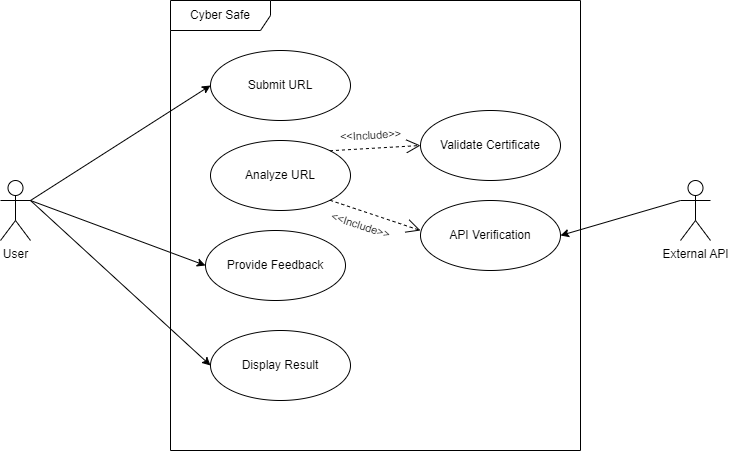

The diagram above was exported from draw.io. Its source (the exported page's mxGraphModel, read from the mxfile embedded in the PNG):
<mxGraphModel dx="1050" dy="603" grid="1" gridSize="10" guides="1" tooltips="1" connect="1" arrows="1" fold="1" page="1" pageScale="1" pageWidth="850" pageHeight="1100" math="0" shadow="0">
  <root>
    <mxCell id="0" />
    <mxCell id="1" parent="0" />
    <mxCell id="2BDtChj3m8_94jEbT4e8-1" value="User" style="shape=umlActor;verticalLabelPosition=bottom;verticalAlign=top;html=1;outlineConnect=0;" vertex="1" parent="1">
      <mxGeometry x="80" y="260" width="30" height="60" as="geometry" />
    </mxCell>
    <mxCell id="2BDtChj3m8_94jEbT4e8-2" value="Cyber Safe" style="shape=umlFrame;whiteSpace=wrap;html=1;pointerEvents=0;width=100;height=30;" vertex="1" parent="1">
      <mxGeometry x="250" y="80" width="410" height="450" as="geometry" />
    </mxCell>
    <mxCell id="2BDtChj3m8_94jEbT4e8-3" value="Submit URL" style="ellipse;whiteSpace=wrap;html=1;" vertex="1" parent="1">
      <mxGeometry x="290" y="130" width="140" height="70" as="geometry" />
    </mxCell>
    <mxCell id="2BDtChj3m8_94jEbT4e8-4" value="Analyze URL" style="ellipse;whiteSpace=wrap;html=1;" vertex="1" parent="1">
      <mxGeometry x="290" y="220" width="140" height="70" as="geometry" />
    </mxCell>
    <mxCell id="2BDtChj3m8_94jEbT4e8-5" value="Display Result" style="ellipse;whiteSpace=wrap;html=1;" vertex="1" parent="1">
      <mxGeometry x="290" y="410" width="140" height="70" as="geometry" />
    </mxCell>
    <mxCell id="2BDtChj3m8_94jEbT4e8-7" value="Validate Certificate" style="ellipse;whiteSpace=wrap;html=1;" vertex="1" parent="1">
      <mxGeometry x="500" y="190" width="140" height="70" as="geometry" />
    </mxCell>
    <mxCell id="2BDtChj3m8_94jEbT4e8-8" value="API Verification" style="ellipse;whiteSpace=wrap;html=1;" vertex="1" parent="1">
      <mxGeometry x="500" y="280" width="140" height="70" as="geometry" />
    </mxCell>
    <mxCell id="2BDtChj3m8_94jEbT4e8-9" value="Provide Feedback" style="ellipse;whiteSpace=wrap;html=1;" vertex="1" parent="1">
      <mxGeometry x="285" y="310" width="140" height="70" as="geometry" />
    </mxCell>
    <mxCell id="2BDtChj3m8_94jEbT4e8-10" value="External API" style="shape=umlActor;verticalLabelPosition=bottom;verticalAlign=top;html=1;" vertex="1" parent="1">
      <mxGeometry x="760" y="260" width="30" height="60" as="geometry" />
    </mxCell>
    <mxCell id="2BDtChj3m8_94jEbT4e8-15" value="" style="endArrow=open;endSize=12;dashed=1;html=1;rounded=0;entryX=0;entryY=0.5;entryDx=0;entryDy=0;exitX=1;exitY=0;exitDx=0;exitDy=0;" edge="1" parent="1" source="2BDtChj3m8_94jEbT4e8-4" target="2BDtChj3m8_94jEbT4e8-7">
      <mxGeometry x="0.0038" y="-48" width="160" relative="1" as="geometry">
        <mxPoint x="450" y="400" as="sourcePoint" />
        <mxPoint x="460" y="400" as="targetPoint" />
        <mxPoint as="offset" />
      </mxGeometry>
    </mxCell>
    <mxCell id="2BDtChj3m8_94jEbT4e8-16" value="" style="endArrow=open;endSize=12;dashed=1;html=1;rounded=0;exitX=1;exitY=1;exitDx=0;exitDy=0;" edge="1" parent="1" source="2BDtChj3m8_94jEbT4e8-4">
      <mxGeometry x="0.3684" y="-47" width="160" relative="1" as="geometry">
        <mxPoint x="340" y="310" as="sourcePoint" />
        <mxPoint x="500" y="310" as="targetPoint" />
        <mxPoint as="offset" />
      </mxGeometry>
    </mxCell>
    <mxCell id="2BDtChj3m8_94jEbT4e8-19" value="" style="endArrow=classic;html=1;rounded=0;entryX=0;entryY=0.5;entryDx=0;entryDy=0;" edge="1" parent="1" target="2BDtChj3m8_94jEbT4e8-3">
      <mxGeometry width="50" height="50" relative="1" as="geometry">
        <mxPoint x="110" y="280" as="sourcePoint" />
        <mxPoint x="160" y="230" as="targetPoint" />
        <Array as="points" />
      </mxGeometry>
    </mxCell>
    <mxCell id="2BDtChj3m8_94jEbT4e8-20" value="" style="endArrow=classic;html=1;rounded=0;exitX=1;exitY=0.3333333333333333;exitDx=0;exitDy=0;exitPerimeter=0;entryX=0;entryY=0.5;entryDx=0;entryDy=0;" edge="1" parent="1" source="2BDtChj3m8_94jEbT4e8-1" target="2BDtChj3m8_94jEbT4e8-5">
      <mxGeometry width="50" height="50" relative="1" as="geometry">
        <mxPoint x="150" y="300" as="sourcePoint" />
        <mxPoint x="200" y="250" as="targetPoint" />
      </mxGeometry>
    </mxCell>
    <mxCell id="2BDtChj3m8_94jEbT4e8-21" value="" style="endArrow=classic;html=1;rounded=0;entryX=1;entryY=0.5;entryDx=0;entryDy=0;exitX=0;exitY=0.3333333333333333;exitDx=0;exitDy=0;exitPerimeter=0;" edge="1" parent="1" source="2BDtChj3m8_94jEbT4e8-10" target="2BDtChj3m8_94jEbT4e8-8">
      <mxGeometry width="50" height="50" relative="1" as="geometry">
        <mxPoint x="400" y="340" as="sourcePoint" />
        <mxPoint x="450" y="290" as="targetPoint" />
      </mxGeometry>
    </mxCell>
    <mxCell id="2BDtChj3m8_94jEbT4e8-22" value="" style="endArrow=classic;html=1;rounded=0;entryX=0;entryY=0.5;entryDx=0;entryDy=0;" edge="1" parent="1" target="2BDtChj3m8_94jEbT4e8-9">
      <mxGeometry width="50" height="50" relative="1" as="geometry">
        <mxPoint x="110" y="280" as="sourcePoint" />
        <mxPoint x="450" y="290" as="targetPoint" />
      </mxGeometry>
    </mxCell>
    <mxCell id="2BDtChj3m8_94jEbT4e8-25" value="&amp;lt;&amp;lt;Include&amp;gt;&amp;gt;" style="text;html=1;align=center;verticalAlign=middle;resizable=0;points=[];autosize=1;strokeColor=none;fillColor=none;rotation=18;fontSize=11;" vertex="1" parent="1">
      <mxGeometry x="400" y="290" width="80" height="30" as="geometry" />
    </mxCell>
    <mxCell id="2BDtChj3m8_94jEbT4e8-27" value="&amp;lt;&amp;lt;Include&amp;gt;&amp;gt;" style="text;html=1;align=center;verticalAlign=middle;resizable=0;points=[];autosize=1;strokeColor=none;fillColor=none;rotation=357;fontSize=11;" vertex="1" parent="1">
      <mxGeometry x="409.99751556743036" y="199.99652751942523" width="80" height="30" as="geometry" />
    </mxCell>
  </root>
</mxGraphModel>